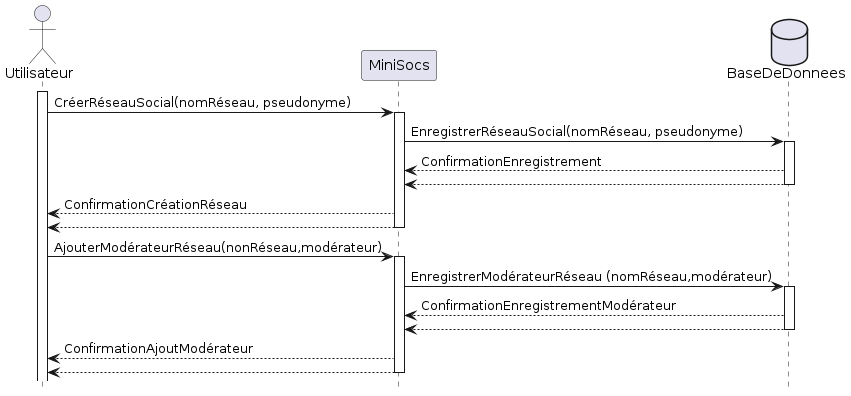

The diagram above was rendered by PlantUML. Its source (embedded in the PNG):
@startuml

'Diagramme de séquence (PLantUML)'

'configuration charte graphique'
hide footbox
skinparam sequenceParticiantBackgroundColor White
skinparam sequenceActorBachkgroundColor White

'Déclaration des acteurs et des participants'
actor Utilisateur
participant MiniSocs
database BaseDeDonnees


activate Utilisateur
Utilisateur -> MiniSocs: CréerRéseauSocial(nomRéseau, pseudonyme)
activate MiniSocs
MiniSocs -> BaseDeDonnees: EnregistrerRéseauSocial(nomRéseau, pseudonyme)
activate BaseDeDonnees
BaseDeDonnees --> MiniSocs: ConfirmationEnregistrement
return
MiniSocs --> Utilisateur: ConfirmationCréationRéseau
return
Utilisateur ->MiniSocs : AjouterModérateurRéseau(nonRéseau,modérateur)
activate MiniSocs
MiniSocs -> BaseDeDonnees: EnregistrerModérateurRéseau (nomRéseau,modérateur)
activate BaseDeDonnees
BaseDeDonnees --> MiniSocs: ConfirmationEnregistrementModérateur
return
MiniSocs --> Utilisateur: ConfirmationAjoutModérateur
return

@enduml